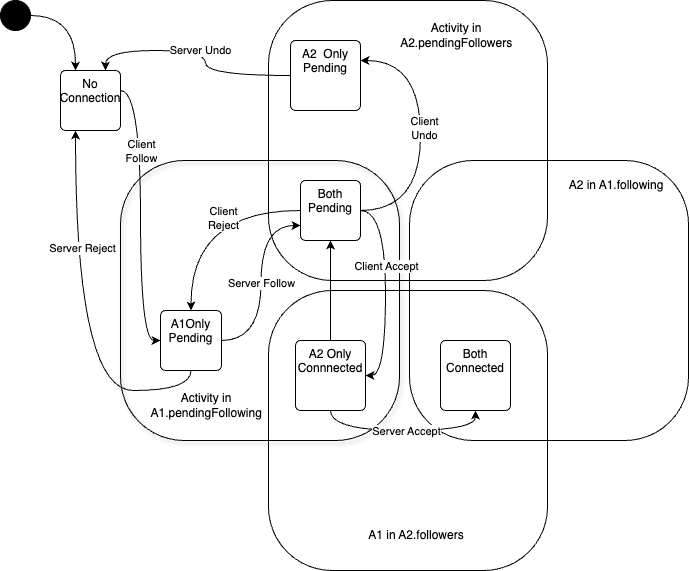

The diagram above was exported from draw.io. Its source (the exported page's mxGraphModel, read from the mxfile embedded in the PNG):
<mxGraphModel dx="1674" dy="778" grid="1" gridSize="10" guides="1" tooltips="1" connect="1" arrows="1" fold="1" page="1" pageScale="1" pageWidth="850" pageHeight="1100" math="0" shadow="0">
  <root>
    <mxCell id="0" />
    <mxCell id="1" parent="0" />
    <mxCell id="4ccpedBz1mQfKb1iKG4l-63" value="" style="html=1;align=center;verticalAlign=top;rounded=1;absoluteArcSize=1;arcSize=127;dashed=0;whiteSpace=wrap;fillColor=none;" parent="1" vertex="1">
      <mxGeometry x="348" y="860" width="279" height="280" as="geometry" />
    </mxCell>
    <mxCell id="4ccpedBz1mQfKb1iKG4l-65" value="" style="html=1;align=center;verticalAlign=top;rounded=1;absoluteArcSize=1;arcSize=127;dashed=0;whiteSpace=wrap;fillColor=none;" parent="1" vertex="1">
      <mxGeometry x="489" y="730" width="279" height="280" as="geometry" />
    </mxCell>
    <mxCell id="4ccpedBz1mQfKb1iKG4l-61" value="" style="html=1;align=center;verticalAlign=top;rounded=1;absoluteArcSize=1;arcSize=127;dashed=0;whiteSpace=wrap;fillColor=none;" parent="1" vertex="1">
      <mxGeometry x="348" y="570" width="279" height="280" as="geometry" />
    </mxCell>
    <mxCell id="4ccpedBz1mQfKb1iKG4l-64" value="" style="html=1;align=center;verticalAlign=top;rounded=1;absoluteArcSize=1;arcSize=127;dashed=0;whiteSpace=wrap;fillColor=none;shadow=1;" parent="1" vertex="1">
      <mxGeometry x="200" y="730" width="279" height="280" as="geometry" />
    </mxCell>
    <mxCell id="4ccpedBz1mQfKb1iKG4l-44" style="edgeStyle=orthogonalEdgeStyle;rounded=0;orthogonalLoop=1;jettySize=auto;html=1;exitX=1;exitY=0.5;exitDx=0;exitDy=0;curved=1;" parent="1" source="4ccpedBz1mQfKb1iKG4l-32" target="4ccpedBz1mQfKb1iKG4l-43" edge="1">
      <mxGeometry relative="1" as="geometry">
        <Array as="points">
          <mxPoint x="500" y="780" />
          <mxPoint x="500" y="630" />
        </Array>
      </mxGeometry>
    </mxCell>
    <mxCell id="4ccpedBz1mQfKb1iKG4l-48" value="Client&lt;br&gt;Undo" style="edgeLabel;html=1;align=center;verticalAlign=middle;resizable=0;points=[];" parent="4ccpedBz1mQfKb1iKG4l-44" vertex="1" connectable="0">
      <mxGeometry x="0.0595" y="-3" relative="1" as="geometry">
        <mxPoint as="offset" />
      </mxGeometry>
    </mxCell>
    <mxCell id="4ccpedBz1mQfKb1iKG4l-50" style="edgeStyle=orthogonalEdgeStyle;curved=1;rounded=0;orthogonalLoop=1;jettySize=auto;html=1;entryX=1;entryY=0.5;entryDx=0;entryDy=0;exitX=1;exitY=0.5;exitDx=0;exitDy=0;" parent="1" source="4ccpedBz1mQfKb1iKG4l-32" target="4ccpedBz1mQfKb1iKG4l-49" edge="1">
      <mxGeometry relative="1" as="geometry" />
    </mxCell>
    <mxCell id="4ccpedBz1mQfKb1iKG4l-55" value="Client Accept" style="edgeLabel;html=1;align=center;verticalAlign=middle;resizable=0;points=[];" parent="4ccpedBz1mQfKb1iKG4l-50" vertex="1" connectable="0">
      <mxGeometry x="-0.2308" y="-1" relative="1" as="geometry">
        <mxPoint x="1" y="-1" as="offset" />
      </mxGeometry>
    </mxCell>
    <mxCell id="4ccpedBz1mQfKb1iKG4l-52" style="edgeStyle=orthogonalEdgeStyle;curved=1;rounded=0;orthogonalLoop=1;jettySize=auto;html=1;" parent="1" source="4ccpedBz1mQfKb1iKG4l-32" target="4ccpedBz1mQfKb1iKG4l-40" edge="1">
      <mxGeometry relative="1" as="geometry" />
    </mxCell>
    <mxCell id="4ccpedBz1mQfKb1iKG4l-56" value="Client&lt;br&gt;Reject" style="edgeLabel;html=1;align=center;verticalAlign=middle;resizable=0;points=[];" parent="4ccpedBz1mQfKb1iKG4l-52" vertex="1" connectable="0">
      <mxGeometry x="-0.2583" y="7" relative="1" as="geometry">
        <mxPoint as="offset" />
      </mxGeometry>
    </mxCell>
    <mxCell id="4ccpedBz1mQfKb1iKG4l-32" value="Both&lt;br&gt;Pending" style="html=1;align=center;verticalAlign=top;rounded=1;absoluteArcSize=1;arcSize=10;dashed=0;whiteSpace=wrap;fillColor=none;" parent="1" vertex="1">
      <mxGeometry x="380" y="750" width="60" height="60" as="geometry" />
    </mxCell>
    <mxCell id="4ccpedBz1mQfKb1iKG4l-35" value="Both Connected" style="html=1;align=center;verticalAlign=top;rounded=1;absoluteArcSize=1;arcSize=10;dashed=0;whiteSpace=wrap;fillColor=none;" parent="1" vertex="1">
      <mxGeometry x="520" y="910" width="70" height="70" as="geometry" />
    </mxCell>
    <mxCell id="4ccpedBz1mQfKb1iKG4l-41" style="edgeStyle=orthogonalEdgeStyle;rounded=0;orthogonalLoop=1;jettySize=auto;html=1;entryX=0;entryY=0.5;entryDx=0;entryDy=0;curved=1;" parent="1" source="4ccpedBz1mQfKb1iKG4l-36" target="4ccpedBz1mQfKb1iKG4l-40" edge="1">
      <mxGeometry relative="1" as="geometry">
        <Array as="points">
          <mxPoint x="220" y="660" />
          <mxPoint x="220" y="910" />
        </Array>
      </mxGeometry>
    </mxCell>
    <mxCell id="4ccpedBz1mQfKb1iKG4l-46" value="Client&lt;br&gt;Follow" style="edgeLabel;html=1;align=center;verticalAlign=middle;resizable=0;points=[];" parent="4ccpedBz1mQfKb1iKG4l-41" vertex="1" connectable="0">
      <mxGeometry x="-0.0309" relative="1" as="geometry">
        <mxPoint y="-61" as="offset" />
      </mxGeometry>
    </mxCell>
    <mxCell id="4ccpedBz1mQfKb1iKG4l-36" value="No Connection" style="html=1;align=center;verticalAlign=top;rounded=1;absoluteArcSize=1;arcSize=10;dashed=0;whiteSpace=wrap;" parent="1" vertex="1">
      <mxGeometry x="140" y="640" width="60" height="60" as="geometry" />
    </mxCell>
    <mxCell id="4ccpedBz1mQfKb1iKG4l-53" style="edgeStyle=orthogonalEdgeStyle;curved=1;rounded=0;orthogonalLoop=1;jettySize=auto;html=1;entryX=0.25;entryY=1;entryDx=0;entryDy=0;exitX=0.5;exitY=1;exitDx=0;exitDy=0;" parent="1" source="4ccpedBz1mQfKb1iKG4l-40" target="4ccpedBz1mQfKb1iKG4l-36" edge="1">
      <mxGeometry relative="1" as="geometry" />
    </mxCell>
    <mxCell id="4ccpedBz1mQfKb1iKG4l-59" value="Server Reject" style="edgeLabel;html=1;align=center;verticalAlign=middle;resizable=0;points=[];" parent="4ccpedBz1mQfKb1iKG4l-53" vertex="1" connectable="0">
      <mxGeometry x="0.4072" y="-6" relative="1" as="geometry">
        <mxPoint as="offset" />
      </mxGeometry>
    </mxCell>
    <mxCell id="9kQQHvmXede9cpbBGcYE-1" value="Server Follow" style="edgeStyle=orthogonalEdgeStyle;rounded=0;orthogonalLoop=1;jettySize=auto;html=1;entryX=0;entryY=0.75;entryDx=0;entryDy=0;curved=1;" edge="1" parent="1" source="4ccpedBz1mQfKb1iKG4l-40" target="4ccpedBz1mQfKb1iKG4l-32">
      <mxGeometry relative="1" as="geometry" />
    </mxCell>
    <mxCell id="4ccpedBz1mQfKb1iKG4l-40" value="A1Only Pending" style="html=1;align=center;verticalAlign=top;rounded=1;absoluteArcSize=1;arcSize=10;dashed=0;whiteSpace=wrap;" parent="1" vertex="1">
      <mxGeometry x="240" y="880" width="61" height="60" as="geometry" />
    </mxCell>
    <mxCell id="4ccpedBz1mQfKb1iKG4l-45" value="Server Undo" style="edgeStyle=orthogonalEdgeStyle;curved=1;rounded=0;orthogonalLoop=1;jettySize=auto;html=1;entryX=0.75;entryY=0;entryDx=0;entryDy=0;" parent="1" source="4ccpedBz1mQfKb1iKG4l-43" target="4ccpedBz1mQfKb1iKG4l-36" edge="1">
      <mxGeometry relative="1" as="geometry" />
    </mxCell>
    <mxCell id="4ccpedBz1mQfKb1iKG4l-43" value="A2&amp;nbsp; Only Pending" style="html=1;align=center;verticalAlign=top;rounded=1;absoluteArcSize=1;arcSize=10;dashed=0;whiteSpace=wrap;fillColor=none;" parent="1" vertex="1">
      <mxGeometry x="370" y="610" width="70" height="70" as="geometry" />
    </mxCell>
    <mxCell id="4ccpedBz1mQfKb1iKG4l-51" style="edgeStyle=orthogonalEdgeStyle;curved=1;rounded=0;orthogonalLoop=1;jettySize=auto;html=1;entryX=0.5;entryY=1;entryDx=0;entryDy=0;exitX=0.5;exitY=1;exitDx=0;exitDy=0;" parent="1" source="4ccpedBz1mQfKb1iKG4l-49" target="4ccpedBz1mQfKb1iKG4l-35" edge="1">
      <mxGeometry relative="1" as="geometry" />
    </mxCell>
    <mxCell id="4ccpedBz1mQfKb1iKG4l-54" value="Server Accept" style="edgeLabel;html=1;align=center;verticalAlign=middle;resizable=0;points=[];" parent="4ccpedBz1mQfKb1iKG4l-51" vertex="1" connectable="0">
      <mxGeometry x="-0.1622" y="4" relative="1" as="geometry">
        <mxPoint x="18" y="4" as="offset" />
      </mxGeometry>
    </mxCell>
    <mxCell id="4ccpedBz1mQfKb1iKG4l-66" value="" style="edgeStyle=orthogonalEdgeStyle;curved=1;rounded=0;orthogonalLoop=1;jettySize=auto;html=1;" parent="1" source="4ccpedBz1mQfKb1iKG4l-49" target="4ccpedBz1mQfKb1iKG4l-32" edge="1">
      <mxGeometry relative="1" as="geometry" />
    </mxCell>
    <mxCell id="4ccpedBz1mQfKb1iKG4l-49" value="A2 Only Connnected" style="html=1;align=center;verticalAlign=top;rounded=1;absoluteArcSize=1;arcSize=10;dashed=0;whiteSpace=wrap;fillColor=none;" parent="1" vertex="1">
      <mxGeometry x="375" y="910" width="70" height="70" as="geometry" />
    </mxCell>
    <mxCell id="4ccpedBz1mQfKb1iKG4l-58" style="edgeStyle=orthogonalEdgeStyle;curved=1;rounded=0;orthogonalLoop=1;jettySize=auto;html=1;entryX=0.25;entryY=0;entryDx=0;entryDy=0;" parent="1" source="4ccpedBz1mQfKb1iKG4l-57" target="4ccpedBz1mQfKb1iKG4l-36" edge="1">
      <mxGeometry relative="1" as="geometry" />
    </mxCell>
    <mxCell id="4ccpedBz1mQfKb1iKG4l-57" value="" style="ellipse;fillColor=strokeColor;html=1;" parent="1" vertex="1">
      <mxGeometry x="80" y="570" width="30" height="30" as="geometry" />
    </mxCell>
    <mxCell id="4ccpedBz1mQfKb1iKG4l-67" value="A1 in A2.followers" style="text;html=1;align=center;verticalAlign=middle;whiteSpace=wrap;rounded=0;" parent="1" vertex="1">
      <mxGeometry x="440" y="1090" width="112" height="30" as="geometry" />
    </mxCell>
    <mxCell id="4ccpedBz1mQfKb1iKG4l-68" value="A2 in A1.following" style="text;html=1;align=center;verticalAlign=middle;whiteSpace=wrap;rounded=0;" parent="1" vertex="1">
      <mxGeometry x="640" y="740" width="112" height="30" as="geometry" />
    </mxCell>
    <mxCell id="4ccpedBz1mQfKb1iKG4l-69" value="Activity in A2.pendingFollowers" style="text;html=1;align=center;verticalAlign=middle;whiteSpace=wrap;rounded=0;" parent="1" vertex="1">
      <mxGeometry x="480" y="590" width="112" height="30" as="geometry" />
    </mxCell>
    <mxCell id="4ccpedBz1mQfKb1iKG4l-70" value="Activity in A1.pendingFollowing" style="text;html=1;align=center;verticalAlign=middle;whiteSpace=wrap;rounded=0;" parent="1" vertex="1">
      <mxGeometry x="230" y="960" width="112" height="30" as="geometry" />
    </mxCell>
  </root>
</mxGraphModel>